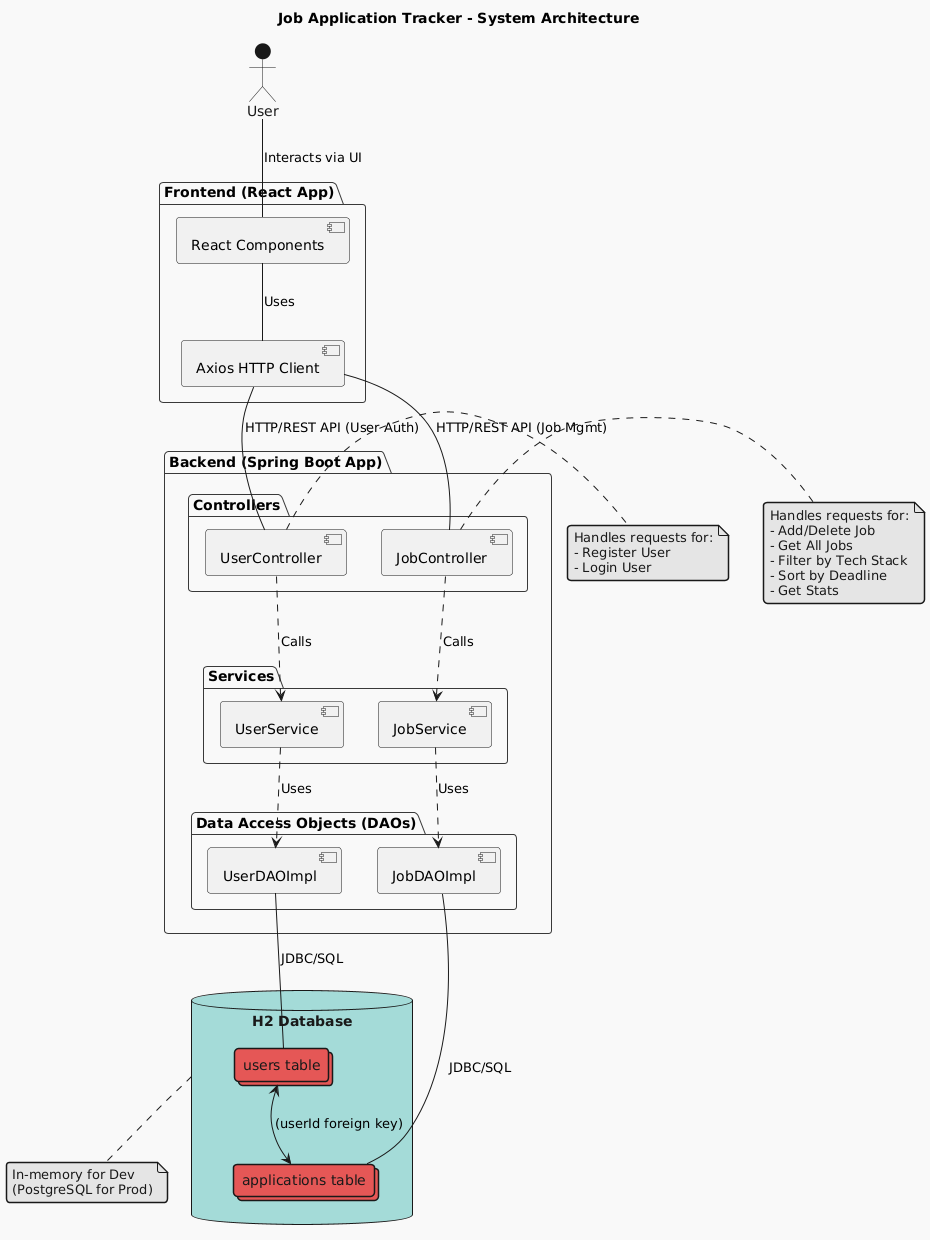

The diagram above was rendered by PlantUML. Its source (embedded in the PNG):
@startuml
!theme mars

title Job Application Tracker - System Architecture

actor User as user_actor

package "Frontend (React App)" {
  [React Components] as react_app
  [Axios HTTP Client] as axios_client
}

package "Backend (Spring Boot App)" {
  folder "Controllers" {
    [UserController] as user_controller
    [JobController] as job_controller
  }
  folder "Services" {
    [UserService] as user_service
    [JobService] as job_service
  }
  folder "Data Access Objects (DAOs)" {
    [UserDAOImpl] as user_dao
    [JobDAOImpl] as job_dao
  }
}

database "H2 Database" as h2_db {
  collections "users table" as users_table
  collections "applications table" as apps_table
}

user_actor -- react_app : Interacts via UI
react_app -- axios_client : Uses
axios_client -- user_controller : HTTP/REST API (User Auth)
axios_client -- job_controller : HTTP/REST API (Job Mgmt)

user_controller ..> user_service : Calls
job_controller ..> job_service : Calls

user_service ..> user_dao : Uses
job_service ..> job_dao : Uses

user_dao -- users_table : JDBC/SQL
job_dao -- apps_table : JDBC/SQL

users_table <--> apps_table : (userId foreign key)

note right of job_controller
  Handles requests for:
  - Add/Delete Job
  - Get All Jobs
  - Filter by Tech Stack
  - Sort by Deadline
  - Get Stats
end note

note right of user_controller
  Handles requests for:
  - Register User
  - Login User
end note

note bottom of h2_db
  In-memory for Dev
  (PostgreSQL for Prod)
end note
@enduml